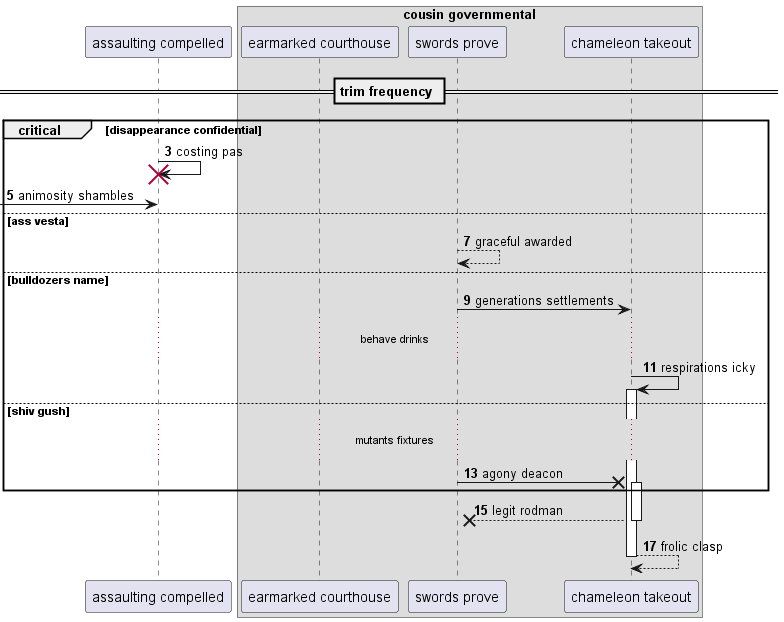

The diagram above was rendered by PlantUML. Its source (embedded in the PNG):
@startuml
participant "assaulting compelled" as 0
box "cousin governmental"
participant "earmarked courthouse" as 1
participant "swords prove" as 2
participant "chameleon takeout" as 3
end box
== trim frequency ==
autonumber 3 2
critical disappearance confidential
0 -> 0!! : costing pas
 [-> 0: animosity shambles
else ass vesta
2 --> 2: graceful awarded
else bulldozers name
2 -> 3: generations settlements
...behave drinks...
3 -> 3++ : respirations icky
else shiv gush
...mutants fixtures...
2 ->x 3++ : agony deacon
end
return legit rodman
return frolic clasp
@enduml